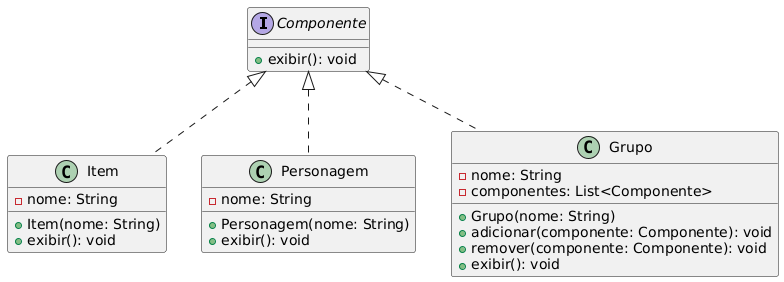

The diagram above was rendered by PlantUML. Its source (embedded in the PNG):
@startuml
interface Componente {
    + exibir(): void
}

class Item {
    - nome: String
    + Item(nome: String)
    + exibir(): void
}

class Personagem {
    - nome: String
    + Personagem(nome: String)
    + exibir(): void
}

class Grupo {
    - nome: String
    - componentes: List<Componente>
    + Grupo(nome: String)
    + adicionar(componente: Componente): void
    + remover(componente: Componente): void
    + exibir(): void
}

Componente <|.. Item
Componente <|.. Personagem
Componente <|.. Grupo
@enduml